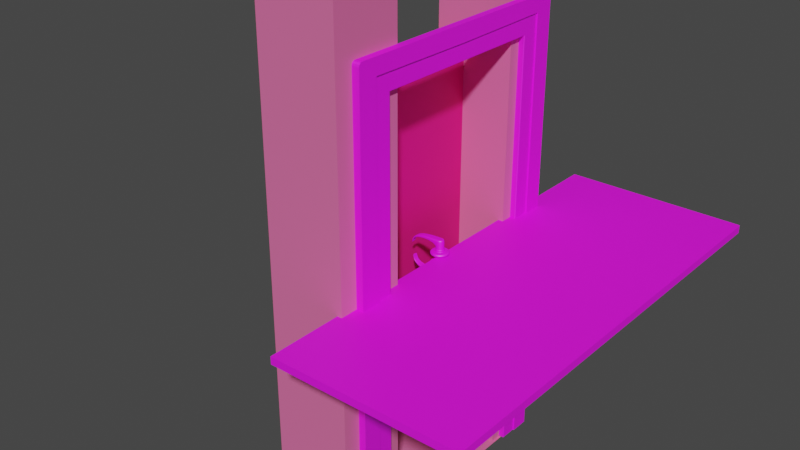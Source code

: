 # Source: OneDoor.blend  (saved by Blender 3.2.14; exported with 4.5.12 LTS)
import bpy
from mathutils import Matrix  # noqa: F401  (used for matrix-valued properties, if any)

bpy.ops.wm.read_factory_settings(use_empty=True)
scene = bpy.context.scene
scene.name = 'Scene'

# ---- collections
col_collection = bpy.data.collections.new('Collection'); scene.collection.children.link(col_collection)
col_freestanding = bpy.data.collections.new('FreeStanding'); col_collection.children.link(col_freestanding)
col_dooro_f_001 = bpy.data.collections.new('DoorO.F.001'); col_freestanding.children.link(col_dooro_f_001)
col_colliders_015 = bpy.data.collections.new('Colliders.015'); col_dooro_f_001.children.link(col_colliders_015)

# ---- images (referenced by path relative to the original .blend; pixels are not part of the script)
import os
ASSET_DIR = os.environ.get("B2B_ASSET_DIR", "")  # directory of the original .blend (textures are referenced by path, not embedded)
HERE = os.path.dirname(os.path.abspath(__file__))  # packed textures are extracted next to this script under _unpacked/

def load_image(name, relpath, width, height, colorspace="sRGB"):
    """Load a texture the original file referenced (path relative to the .blend, or extracted next to this script)."""
    p = next((c for c in (os.path.join(HERE, relpath), os.path.join(ASSET_DIR, relpath)) if relpath and os.path.exists(c)), "")
    if p:
        img = bpy.data.images.load(p, check_existing=True)
        img.name = name
    else:  # same state as the original file: an image datablock whose file is absent (Cycles renders it pink)
        img = bpy.data.images.new(name, width, height)
        img.source = "FILE"
        img.filepath = "//" + (relpath or name)
    img.colorspace_settings.name = colorspace
    return img
img_threedoorssubsin_door_material_albedotransparency_png = load_image('ThreeDoorsSubsIN_Door_material_AlbedoTransparency.png', 'ThreeDoorsSubsIN_Door_material_AlbedoTransparency.png', 1024, 1024, 'sRGB')

# ---- materials (node trees are filled in below, after node groups)
mat_door_material = bpy.data.materials.new('Door_material')
mat_door_material.use_transparent_shadow = False
mat_triggerdbug_culled = bpy.data.materials.new('TriggerDBUG-Culled')
mat_triggerdbug_culled.use_transparent_shadow = False
mat_innviscollider = bpy.data.materials.new('InnvisCollider')
mat_innviscollider.use_transparent_shadow = False

# ---- material node trees
mat_door_material.use_nodes = True; mat_door_material.node_tree.nodes.clear()
_N = mat_door_material.node_tree.nodes; _L = mat_door_material.node_tree.links
n0 = _N.new('ShaderNodeOutputMaterial'); n0.name = 'Material Output'; n0.location = (1100, 160)
n1 = _N.new('ShaderNodeMixShader'); n1.name = 'Mix_0'; n1.location = (606, 222)
n1.inputs[0].default_value = 0.1
n2 = _N.new('ShaderNodeBsdfAnisotropic'); n2.name = 'Glossy_0'; n2.location = (341, 81)
n2.distribution = 'GGX'
n3 = _N.new('ShaderNodeBsdfDiffuse'); n3.name = 'Diffuse BSDF'; n3.location = (334, 353)
n4 = _N.new('ShaderNodeBsdfPrincipled'); n4.name = 'Principled BSDF'; n4.location = (-314, 219)
n4.distribution = 'GGX'
n4.subsurface_method = 'RANDOM_WALK_SKIN'
n4.inputs[3].default_value = 1.45
n4.inputs[27].default_value = (0.0, 0.0, 0.0, 1.0)
n4.inputs[28].default_value = 1.0
n5 = _N.new('ShaderNodeTexImage'); n5.name = 'Image Texture'; n5.location = (-7, 287)
n5.image = img_threedoorssubsin_door_material_albedotransparency_png
_L.new(n2.outputs[0], n1.inputs[2])
_L.new(n1.outputs[0], n0.inputs[0])
_L.new(n3.outputs[0], n1.inputs[1])
_L.new(n5.outputs[0], n3.inputs[0])
n0.is_active_output = True
mat_triggerdbug_culled.use_nodes = True; mat_triggerdbug_culled.node_tree.nodes.clear()
_N = mat_triggerdbug_culled.node_tree.nodes; _L = mat_triggerdbug_culled.node_tree.links
n0 = _N.new('ShaderNodeBsdfPrincipled'); n0.name = 'Principled BSDF'; n0.location = (10, 300)
n0.distribution = 'GGX'
n0.subsurface_method = 'RANDOM_WALK_SKIN'
n0.inputs[0].default_value = (0.8, 0.006325, 0.1988, 1.0)
n0.inputs[3].default_value = 1.45
n0.inputs[27].default_value = (0.0, 0.0, 0.0, 1.0)
n0.inputs[28].default_value = 1.0
n1 = _N.new('ShaderNodeOutputMaterial'); n1.name = 'Material Output'; n1.location = (300, 300)
_L.new(n0.outputs[0], n1.inputs[0])
n1.is_active_output = True
mat_innviscollider.use_nodes = True; mat_innviscollider.node_tree.nodes.clear()
_N = mat_innviscollider.node_tree.nodes; _L = mat_innviscollider.node_tree.links
n0 = _N.new('ShaderNodeBsdfPrincipled'); n0.name = 'Principled BSDF'; n0.location = (10, 300)
n0.distribution = 'GGX'
n0.subsurface_method = 'RANDOM_WALK_SKIN'
n0.inputs[0].default_value = (0.8, 0.1528, 0.3586, 1.0)
n0.inputs[3].default_value = 1.45
n0.inputs[27].default_value = (0.0, 0.0, 0.0, 1.0)
n0.inputs[28].default_value = 1.0
n1 = _N.new('ShaderNodeOutputMaterial'); n1.name = 'Material Output'; n1.location = (300, 300)
_L.new(n0.outputs[0], n1.inputs[0])
n1.is_active_output = True

# ---- world
world_world = bpy.data.worlds.new('World'); scene.world = world_world
world_world.use_nodes = True; world_world.node_tree.nodes.clear()
_N = world_world.node_tree.nodes; _L = world_world.node_tree.links
n0 = _N.new('ShaderNodeOutputWorld'); n0.name = 'World Output'; n0.location = (300, 300)
n1 = _N.new('ShaderNodeBackground'); n1.name = 'Background'; n1.location = (10, 300)
n1.inputs[0].default_value = (0.05088, 0.05088, 0.05088, 1.0)
_L.new(n1.outputs[0], n0.inputs[0])
n0.is_active_output = True
world_world.color = (0.05088, 0.05088, 0.05088)
world_world.use_sun_shadow = False
world_world.sun_shadow_jitter_overblur = 0.0

# ---- meshes
me_door_006 = bpy.data.meshes.new('Door.006')
me_door_006.from_pydata([(0.0, 0.03339, -1.027), (0.0, 0.0, -1.027), (0.0, 0.03339, 0.9468), (0.0, 0.0, 0.9468), (-0.8211, 0.0, -1.02), (-0.8134, 0.0, -1.027), (-0.8188, 0.0, -1.025), (-0.8134, 0.03339, -1.027), (-0.8211, 0.03339, -1.02), (-0.8188, 0.03339, -1.025), (-0.8134, 0.0, 0.9468), (-0.8211, 0.0, 0.9391), (-0.8188, 0.0, 0.9446), (-0.8211, 0.03339, 0.9391), (-0.8134, 0.03339, 0.9468), (-0.8188, 0.03339, 0.9446)], [], [(3, 10, 12, 11, 4, 6, 5, 1), (3, 2, 14, 10), (2, 3, 1, 0), (13, 15, 14, 2, 0, 7, 9, 8), (11, 13, 8, 4), (4, 8, 9, 6), (6, 9, 7, 5), (10, 14, 15, 12), (12, 15, 13, 11), (5, 7, 0, 1)])
_uv = me_door_006.uv_layers.new(name='UVMap')
_uv.uv.foreach_set('vector', [0.2677, 0.5301, 0.05855, 0.5301, 0.05715, 0.5296, 0.05657, 0.5282, 0.05657, 0.02462, 0.05715, 0.02323, 0.05855, 0.02265, 0.2677, 0.02265, 0.1032, 0.7856, 0.09487, 0.7856, 0.09487, 0.5816, 0.1032, 0.5816, 0.2762, 0.5301, 0.2677, 0.5301, 0.2677, 0.02265, 0.2762, 0.02265, 0.5681, 0.5475, 0.5675, 0.5489, 0.5661, 0.5495, 0.357, 0.5495, 0.357, 0.04196, 0.5661, 0.04196, 0.5675, 0.04254, 0.5681, 0.04394, 0.9887, 0.5166, 0.9801, 0.5166, 0.9801, 0.01306, 0.9887, 0.01306, 0.9887, 0.01306, 0.9801, 0.01306, 0.9801, 0.01166, 0.9887, 0.01166, 0.09487, 0.7856, 0.08649, 0.7856, 0.08649, 0.7842, 0.09487, 0.7842, 0.1032, 0.5816, 0.09487, 0.5816, 0.09487, 0.5802, 0.1032, 0.5802, 0.9887, 0.518, 0.9801, 0.518, 0.9801, 0.5166, 0.9887, 0.5166, 0.09487, 0.7842, 0.08649, 0.7842, 0.08649, 0.5802, 0.09487, 0.5802])
me_door_006.materials.append(mat_door_material)
me_door_006.update()
me_handle_back_006 = bpy.data.meshes.new('Handle_Back.006')
me_handle_back_006.from_pydata([(-0.02965, -0.002731, -0.03223), (-0.04179, -0.00289, -0.01308), (-0.04272, -0.003017, 0.009569), (-0.0322, -0.003079, 0.02965), (-0.01305, -0.003059, 0.04178), (0.009597, -0.002962, 0.04272), (0.02968, -0.002815, 0.0322), (0.04181, -0.002656, 0.01305), (0.04274, -0.002529, -0.009599), (0.03223, -0.002467, -0.02968), (0.01308, -0.002487, -0.04181), (-0.009572, -0.002584, -0.04275), (-0.02851, -0.01924, -0.03115), (-0.0402, -0.01939, -0.0127), (-0.0411, -0.01952, 0.009132), (-0.03096, -0.01958, 0.02849), (-0.01251, -0.01956, 0.04018), (0.009324, -0.01946, 0.04108), (0.02868, -0.01932, 0.03094), (0.04037, -0.01917, 0.01249), (0.04127, -0.01905, -0.009341), (0.03113, -0.01899, -0.0287), (0.01268, -0.019, -0.04039), (-0.009151, -0.0191, -0.04129), (1.261e-05, -0.002773, -1.507e-05), (-0.0142, -0.01926, -0.01562), (-0.02005, -0.01934, -0.006399), (-0.0205, -0.0194, 0.004511), (-0.01543, -0.01943, 0.01418), (-0.006207, -0.01942, 0.02003), (0.004704, -0.01937, 0.02048), (0.01438, -0.0193, 0.01541), (0.02022, -0.01923, 0.006189), (0.02067, -0.01917, -0.004721), (0.0156, -0.01914, -0.01439), (0.00638, -0.01915, -0.02024), (-0.00453, -0.01919, -0.02069), (-0.01415, -0.03094, -0.01569), (-0.01999, -0.03102, -0.006462), (-0.02044, -0.03108, 0.004448), (-0.01538, -0.03111, 0.01412), (-0.006154, -0.0311, 0.01997), (0.004756, -0.03105, 0.02042), (0.01443, -0.03098, 0.01535), (0.02027, -0.0309, 0.006126), (0.02072, -0.03084, -0.004785), (0.01566, -0.03081, -0.01446), (0.006433, -0.03082, -0.0203), (-0.004477, -0.03087, -0.02075), (-0.0142, -0.02026, -0.01563), (-0.02004, -0.02033, -0.006404), (-0.02049, -0.02039, 0.004506), (-0.01543, -0.02042, 0.01418), (-0.006202, -0.02041, 0.02002), (0.004708, -0.02037, 0.02047), (0.01438, -0.0203, 0.01541), (0.02023, -0.02022, 0.006184), (0.02067, -0.02016, -0.004727), (0.01561, -0.02013, -0.0144), (0.006385, -0.02014, -0.02024), (-0.004526, -0.02018, -0.02069), (-0.01194, -0.03094, -0.01329), (-0.01689, -0.03101, -0.005491), (-0.01727, -0.03106, 0.003735), (-0.01298, -0.03108, 0.01192), (-0.005183, -0.03108, 0.01686), (0.004043, -0.03104, 0.01724), (0.01222, -0.03098, 0.01295), (0.01717, -0.03091, 0.005154), (0.01755, -0.03086, -0.004072), (0.01326, -0.03083, -0.01225), (0.005461, -0.03084, -0.01719), (-0.003765, -0.03088, -0.01757), (-0.01819, -0.00944, -0.005751), (-0.0129, -0.009371, -0.0141), (-0.0186, -0.009496, 0.00413), (-0.01401, -0.009523, 0.01289), (-0.005657, -0.009514, 0.01818), (0.004223, -0.009472, 0.01859), (0.01298, -0.009408, 0.014), (0.01828, -0.009339, 0.005649), (0.01868, -0.009283, -0.004232), (0.0141, -0.009256, -0.01299), (0.005742, -0.009265, -0.01828), (-0.004139, -0.009307, -0.01869), (-0.01184, -0.02388, -0.0131), (-0.01672, -0.02394, -0.00539), (-0.0171, -0.02399, 0.003728), (-0.01286, -0.02402, 0.01181), (-0.005153, -0.02401, 0.0167), (0.003966, -0.02397, 0.01707), (0.01205, -0.02391, 0.01284), (0.01694, -0.02385, 0.005131), (0.01731, -0.0238, -0.003988), (0.01308, -0.02377, -0.01207), (0.005367, -0.02378, -0.01696), (-0.003751, -0.02382, -0.01733), (-0.01168, -0.0584, -0.01329), (-0.01657, -0.05846, -0.005578), (-0.01694, -0.05852, 0.003541), (-0.01271, -0.05854, 0.01163), (-0.004998, -0.05853, 0.01651), (0.004121, -0.05849, 0.01689), (0.01221, -0.05843, 0.01265), (0.01709, -0.05837, 0.004943), (0.01747, -0.05832, -0.004176), (0.01323, -0.05829, -0.01226), (0.005523, -0.0583, -0.01715), (-0.003596, -0.05834, -0.01752), (-0.01162, -0.07108, -0.01336), (-0.01651, -0.07115, -0.005647), (-0.01688, -0.0712, 0.003472), (-0.01265, -0.07122, 0.01156), (-0.004941, -0.07122, 0.01644), (0.004178, -0.07118, 0.01682), (0.01226, -0.07112, 0.01258), (0.01715, -0.07105, 0.004874), (0.01752, -0.071, -0.004245), (0.01329, -0.07098, -0.01233), (0.00558, -0.07099, -0.01721), (-0.003539, -0.07102, -0.01759), (0.1235, -0.06813, -0.006513), (0.1246, -0.06752, -0.003458), (0.1251, -0.06719, 0.00177), (0.1249, -0.06722, 0.00777), (0.1239, -0.06761, 0.01293), (0.1226, -0.06825, 0.01588), (0.122, -0.06055, -0.006395), (0.1231, -0.05994, -0.00334), (0.1236, -0.05961, 0.001888), (0.1234, -0.05964, 0.007888), (0.1224, -0.06004, 0.01305), (0.121, -0.06068, 0.016), (0.1345, -0.01947, -0.006286), (0.1321, -0.01865, -0.00638), (0.1352, -0.01798, -0.003244), (0.1355, -0.01715, 0.001977), (0.1352, -0.01718, 0.007977), (0.1345, -0.01808, 0.01315), (0.1336, -0.01959, 0.01611), (0.1312, -0.01878, 0.01601), (0.1328, -0.01716, -0.003337), (0.1331, -0.01633, 0.001883), (0.1328, -0.01636, 0.007883), (0.1321, -0.01726, 0.01305), (0.0003195, -0.0711, -0.0003867)], [], [(24, 0, 1), (24, 1, 2), (24, 2, 3), (24, 3, 4), (24, 4, 5), (24, 5, 6), (24, 6, 7), (24, 7, 8), (24, 8, 9), (24, 9, 10), (24, 10, 11), (11, 0, 24), (0, 12, 13, 1), (1, 13, 14, 2), (2, 14, 15, 3), (3, 15, 16, 4), (4, 16, 17, 5), (5, 17, 18, 6), (6, 18, 19, 7), (7, 19, 20, 8), (8, 20, 21, 9), (9, 21, 22, 10), (10, 22, 23, 11), (12, 0, 11, 23), (13, 12, 25, 26), (14, 13, 26, 27), (15, 14, 27, 28), (16, 15, 28, 29), (17, 16, 29, 30), (18, 17, 30, 31), (19, 18, 31, 32), (20, 19, 32, 33), (21, 20, 33, 34), (22, 21, 34, 35), (23, 22, 35, 36), (12, 23, 36, 25), (25, 49, 50, 26), (49, 37, 38, 50), (26, 50, 51, 27), (50, 38, 39, 51), (27, 51, 52, 28), (51, 39, 40, 52), (28, 52, 53, 29), (52, 40, 41, 53), (29, 53, 54, 30), (53, 41, 42, 54), (30, 54, 55, 31), (54, 42, 43, 55), (31, 55, 56, 32), (55, 43, 44, 56), (32, 56, 57, 33), (56, 44, 45, 57), (33, 57, 58, 34), (57, 45, 46, 58), (34, 58, 59, 35), (58, 46, 47, 59), (35, 59, 60, 36), (59, 47, 48, 60), (36, 60, 49, 25), (60, 48, 37, 49), (38, 37, 61, 62), (39, 38, 62, 63), (40, 39, 63, 64), (41, 40, 64, 65), (42, 41, 65, 66), (43, 42, 66, 67), (44, 43, 67, 68), (45, 44, 68, 69), (46, 45, 69, 70), (47, 46, 70, 71), (48, 47, 71, 72), (37, 48, 72, 61), (62, 61, 74, 73), (63, 62, 73, 75), (64, 63, 75, 76), (65, 64, 76, 77), (66, 65, 77, 78), (67, 66, 78, 79), (68, 67, 79, 80), (69, 68, 80, 81), (70, 69, 81, 82), (71, 70, 82, 83), (72, 71, 83, 84), (61, 72, 84, 74), (86, 85, 97, 98), (87, 86, 98, 99), (88, 87, 99, 100), (89, 88, 100, 101), (90, 89, 101, 102), (91, 90, 102, 103), (92, 91, 103, 104), (93, 92, 104, 105), (94, 93, 105, 106), (95, 94, 106, 107), (96, 95, 107, 108), (97, 85, 96, 108), (98, 97, 109, 110), (99, 98, 110, 111), (100, 99, 111, 112), (101, 100, 112, 113), (102, 101, 113, 114), (108, 107, 119, 120), (108, 120, 109, 97), (119, 107, 127, 121), (118, 119, 121, 122), (117, 118, 122, 123), (116, 117, 123, 124), (115, 116, 124, 125), (114, 115, 125, 126), (102, 114, 126, 132), (107, 106, 128, 127), (106, 105, 129, 128), (105, 104, 130, 129), (104, 103, 131, 130), (103, 102, 132, 131), (121, 127, 134, 133), (122, 121, 133, 135), (123, 122, 135, 136), (124, 123, 136, 137), (125, 124, 137, 138), (126, 125, 138, 139), (132, 126, 139, 140), (127, 128, 141, 134), (128, 129, 142, 141), (129, 130, 143, 142), (130, 131, 144, 143), (131, 132, 140, 144), (138, 144, 140, 139), (137, 143, 144, 138), (136, 142, 143, 137), (135, 141, 142, 136), (133, 134, 141, 135), (110, 109, 145), (111, 110, 145), (112, 111, 145), (113, 112, 145), (114, 113, 145), (115, 114, 145), (116, 115, 145), (117, 116, 145), (118, 117, 145), (119, 118, 145), (120, 119, 145), (109, 120, 145)])
me_handle_back_006.polygons.foreach_set('use_smooth', [True] * 144)
_uv = me_handle_back_006.uv_layers.new(name='UVMap')
_uv.uv.foreach_set('vector', [0.1731, 0.612, 0.1809, 0.6043, 0.1837, 0.6092, 0.1731, 0.612, 0.1837, 0.6092, 0.1837, 0.6149, 0.1731, 0.612, 0.1837, 0.6149, 0.1809, 0.6198, 0.1731, 0.612, 0.1809, 0.6198, 0.176, 0.6226, 0.1731, 0.612, 0.176, 0.6226, 0.1703, 0.6226, 0.1731, 0.612, 0.1703, 0.6226, 0.1653, 0.6198, 0.1731, 0.612, 0.1653, 0.6198, 0.1625, 0.6149, 0.1731, 0.612, 0.1625, 0.6149, 0.1625, 0.6092, 0.1731, 0.612, 0.1625, 0.6092, 0.1653, 0.6043, 0.1731, 0.612, 0.1653, 0.6043, 0.1703, 0.6014, 0.1731, 0.612, 0.1703, 0.6014, 0.176, 0.6014, 0.176, 0.6014, 0.1809, 0.6043, 0.1731, 0.612, 0.1378, 0.6327, 0.1337, 0.6324, 0.1335, 0.6277, 0.1377, 0.6278, 0.1377, 0.6278, 0.1335, 0.6277, 0.1335, 0.6222, 0.1377, 0.6221, 0.1377, 0.6221, 0.1335, 0.6222, 0.1337, 0.6175, 0.1378, 0.6172, 0.1879, 0.6611, 0.1837, 0.6608, 0.1838, 0.6561, 0.1879, 0.6562, 0.1879, 0.6562, 0.1838, 0.6561, 0.1838, 0.6506, 0.1879, 0.6505, 0.1879, 0.6505, 0.1838, 0.6506, 0.1837, 0.6458, 0.1879, 0.6456, 0.1551, 0.6376, 0.1593, 0.6379, 0.159, 0.6427, 0.1549, 0.6426, 0.1549, 0.6426, 0.159, 0.6427, 0.159, 0.6481, 0.1549, 0.6482, 0.1549, 0.6482, 0.159, 0.6481, 0.1593, 0.6529, 0.1551, 0.6532, 0.1549, 0.6532, 0.159, 0.6534, 0.159, 0.6583, 0.1549, 0.6582, 0.1549, 0.6582, 0.159, 0.6583, 0.159, 0.6638, 0.1549, 0.6639, 0.159, 0.6684, 0.1549, 0.6687, 0.1549, 0.6639, 0.159, 0.6638, 0.1131, 0.6247, 0.1158, 0.6199, 0.1196, 0.6237, 0.1182, 0.6261, 0.1131, 0.6302, 0.1131, 0.6247, 0.1182, 0.6261, 0.1182, 0.6288, 0.1158, 0.6349, 0.1131, 0.6302, 0.1182, 0.6288, 0.1196, 0.6312, 0.1206, 0.6376, 0.1158, 0.6349, 0.1196, 0.6312, 0.122, 0.6325, 0.1261, 0.6376, 0.1206, 0.6376, 0.122, 0.6325, 0.1247, 0.6325, 0.1308, 0.6349, 0.1261, 0.6376, 0.1247, 0.6325, 0.1271, 0.6312, 0.1335, 0.6302, 0.1308, 0.6349, 0.1271, 0.6312, 0.1284, 0.6288, 0.1335, 0.6247, 0.1335, 0.6302, 0.1284, 0.6288, 0.1284, 0.6261, 0.1308, 0.6199, 0.1335, 0.6247, 0.1284, 0.6261, 0.1271, 0.6237, 0.1261, 0.6172, 0.1308, 0.6199, 0.1271, 0.6237, 0.1247, 0.6223, 0.1206, 0.6172, 0.1261, 0.6172, 0.1247, 0.6223, 0.122, 0.6223, 0.1158, 0.6199, 0.1206, 0.6172, 0.122, 0.6223, 0.1196, 0.6237, 0.1741, 0.6451, 0.1738, 0.6451, 0.1738, 0.6427, 0.174, 0.6427, 0.1738, 0.6451, 0.1712, 0.6451, 0.1711, 0.6427, 0.1738, 0.6427, 0.174, 0.6427, 0.1738, 0.6427, 0.1738, 0.64, 0.174, 0.64, 0.1738, 0.6427, 0.1711, 0.6427, 0.1711, 0.64, 0.1738, 0.64, 0.174, 0.64, 0.1738, 0.64, 0.1738, 0.6376, 0.1741, 0.6376, 0.1738, 0.64, 0.1711, 0.64, 0.1712, 0.6376, 0.1738, 0.6376, 0.1596, 0.6402, 0.1598, 0.6402, 0.1598, 0.6426, 0.1595, 0.6426, 0.1598, 0.6402, 0.1625, 0.6402, 0.1625, 0.6426, 0.1598, 0.6426, 0.1595, 0.6426, 0.1598, 0.6426, 0.1598, 0.6453, 0.1595, 0.6453, 0.1598, 0.6426, 0.1625, 0.6426, 0.1625, 0.6453, 0.1598, 0.6453, 0.1595, 0.6453, 0.1598, 0.6453, 0.1598, 0.6477, 0.1596, 0.6477, 0.1598, 0.6453, 0.1625, 0.6453, 0.1625, 0.6477, 0.1598, 0.6477, 0.174, 0.6376, 0.1737, 0.6376, 0.1738, 0.6352, 0.1741, 0.6352, 0.1737, 0.6376, 0.171, 0.6376, 0.1712, 0.6352, 0.1738, 0.6352, 0.1741, 0.6352, 0.1738, 0.6352, 0.1738, 0.6325, 0.1741, 0.6325, 0.1738, 0.6352, 0.1712, 0.6352, 0.1712, 0.6325, 0.1738, 0.6325, 0.1741, 0.6325, 0.1738, 0.6325, 0.1737, 0.6301, 0.174, 0.6301, 0.1738, 0.6325, 0.1712, 0.6325, 0.171, 0.6301, 0.1737, 0.6301, 0.1881, 0.6375, 0.1884, 0.6375, 0.1883, 0.6399, 0.1881, 0.6399, 0.1884, 0.6375, 0.191, 0.6375, 0.191, 0.6399, 0.1883, 0.6399, 0.1881, 0.6399, 0.1883, 0.6399, 0.1883, 0.6427, 0.1881, 0.6427, 0.1883, 0.6399, 0.191, 0.6399, 0.191, 0.6427, 0.1883, 0.6427, 0.1881, 0.6427, 0.1883, 0.6427, 0.1884, 0.645, 0.1881, 0.645, 0.1883, 0.6427, 0.191, 0.6427, 0.191, 0.645, 0.1884, 0.645, 0.1727, 0.662, 0.1741, 0.6596, 0.1747, 0.6602, 0.1735, 0.6622, 0.1727, 0.6647, 0.1727, 0.662, 0.1735, 0.6622, 0.1735, 0.6645, 0.1741, 0.6671, 0.1727, 0.6647, 0.1735, 0.6645, 0.1747, 0.6665, 0.1765, 0.6684, 0.1741, 0.6671, 0.1747, 0.6665, 0.1767, 0.6677, 0.1792, 0.6684, 0.1765, 0.6684, 0.1767, 0.6677, 0.179, 0.6677, 0.1816, 0.6671, 0.1792, 0.6684, 0.179, 0.6677, 0.181, 0.6665, 0.1829, 0.6647, 0.1816, 0.6671, 0.181, 0.6665, 0.1822, 0.6645, 0.1829, 0.662, 0.1829, 0.6647, 0.1822, 0.6645, 0.1822, 0.6622, 0.1816, 0.6596, 0.1829, 0.662, 0.1822, 0.6622, 0.181, 0.6602, 0.1792, 0.6582, 0.1816, 0.6596, 0.181, 0.6602, 0.179, 0.659, 0.1765, 0.6582, 0.1792, 0.6582, 0.179, 0.659, 0.1767, 0.659, 0.1741, 0.6596, 0.1765, 0.6582, 0.1767, 0.659, 0.1747, 0.6602, 0.1269, 0.6706, 0.127, 0.6686, 0.1324, 0.6684, 0.1323, 0.6705, 0.1269, 0.6729, 0.1269, 0.6706, 0.1323, 0.6705, 0.1323, 0.673, 0.127, 0.6749, 0.1269, 0.6729, 0.1323, 0.673, 0.1324, 0.6751, 0.1791, 0.6721, 0.1792, 0.67, 0.1846, 0.6698, 0.1846, 0.672, 0.1791, 0.6744, 0.1791, 0.6721, 0.1846, 0.672, 0.1846, 0.6745, 0.1792, 0.6763, 0.1791, 0.6744, 0.1846, 0.6745, 0.1846, 0.6766, 0.1734, 0.673, 0.1734, 0.675, 0.168, 0.6752, 0.168, 0.6731, 0.1734, 0.6707, 0.1734, 0.673, 0.168, 0.6731, 0.168, 0.6706, 0.1734, 0.6687, 0.1734, 0.6707, 0.168, 0.6706, 0.168, 0.6684, 0.159, 0.6732, 0.159, 0.6752, 0.1536, 0.6755, 0.1536, 0.6733, 0.159, 0.6709, 0.159, 0.6732, 0.1536, 0.6733, 0.1536, 0.6708, 0.159, 0.6689, 0.159, 0.6709, 0.1536, 0.6708, 0.1536, 0.6687, 0.1857, 0.6039, 0.1837, 0.604, 0.1837, 0.5953, 0.1857, 0.5953, 0.188, 0.6039, 0.1857, 0.6039, 0.1857, 0.5953, 0.188, 0.5953, 0.19, 0.604, 0.188, 0.6039, 0.188, 0.5953, 0.19, 0.5953, 0.1259, 0.5824, 0.1259, 0.5804, 0.1346, 0.5803, 0.1346, 0.5823, 0.126, 0.5847, 0.1259, 0.5824, 0.1346, 0.5823, 0.1346, 0.5845, 0.126, 0.5867, 0.126, 0.5847, 0.1346, 0.5845, 0.1347, 0.5865, 0.188, 0.6611, 0.19, 0.6612, 0.19, 0.6698, 0.188, 0.6697, 0.1857, 0.6611, 0.188, 0.6611, 0.188, 0.6697, 0.1857, 0.6697, 0.1837, 0.6612, 0.1857, 0.6611, 0.1857, 0.6697, 0.1837, 0.6698, 0.1507, 0.6127, 0.1507, 0.6107, 0.1594, 0.6109, 0.1593, 0.6129, 0.1506, 0.615, 0.1507, 0.6127, 0.1593, 0.6129, 0.1593, 0.6152, 0.1592, 0.6171, 0.1506, 0.6169, 0.1506, 0.615, 0.1593, 0.6152, 0.1857, 0.5953, 0.1837, 0.5953, 0.1837, 0.5921, 0.1857, 0.5921, 0.188, 0.5953, 0.1857, 0.5953, 0.1857, 0.5921, 0.188, 0.5921, 0.19, 0.5953, 0.188, 0.5953, 0.188, 0.5921, 0.19, 0.5921, 0.1346, 0.5823, 0.1346, 0.5803, 0.1377, 0.5802, 0.1378, 0.5822, 0.1346, 0.5845, 0.1346, 0.5823, 0.1378, 0.5822, 0.1378, 0.5845, 0.1593, 0.6152, 0.1593, 0.6129, 0.1625, 0.613, 0.1625, 0.6152, 0.1593, 0.6152, 0.1625, 0.6152, 0.1624, 0.6172, 0.1592, 0.6171, 0.1625, 0.613, 0.1593, 0.6129, 0.1606, 0.5836, 0.1625, 0.5833, 0.1763, 0.6508, 0.1752, 0.6528, 0.1766, 0.6231, 0.1774, 0.6228, 0.1783, 0.6497, 0.1763, 0.6508, 0.1774, 0.6228, 0.1787, 0.6226, 0.1806, 0.6497, 0.1783, 0.6497, 0.1787, 0.6226, 0.1802, 0.6226, 0.1826, 0.6508, 0.1806, 0.6497, 0.1802, 0.6226, 0.1815, 0.6228, 0.1837, 0.6528, 0.1826, 0.6508, 0.1815, 0.6228, 0.1823, 0.6231, 0.1346, 0.5845, 0.1378, 0.5845, 0.1378, 0.6141, 0.1359, 0.6138, 0.1463, 0.6376, 0.1475, 0.6396, 0.1486, 0.6672, 0.1478, 0.6669, 0.1475, 0.6396, 0.1495, 0.6408, 0.1499, 0.6674, 0.1486, 0.6672, 0.1495, 0.6408, 0.1518, 0.6408, 0.1514, 0.6674, 0.1499, 0.6674, 0.1518, 0.6408, 0.1537, 0.6396, 0.1527, 0.6672, 0.1514, 0.6674, 0.1537, 0.6396, 0.1549, 0.6376, 0.1535, 0.6669, 0.1527, 0.6672, 0.1625, 0.5833, 0.1606, 0.5836, 0.1502, 0.5808, 0.1504, 0.5802, 0.1845, 0.6298, 0.1837, 0.63, 0.1837, 0.6176, 0.1845, 0.6172, 0.1858, 0.6297, 0.1845, 0.6298, 0.1845, 0.6172, 0.1858, 0.617, 0.1873, 0.6297, 0.1858, 0.6297, 0.1858, 0.617, 0.1873, 0.617, 0.1886, 0.6298, 0.1873, 0.6297, 0.1873, 0.617, 0.1886, 0.6172, 0.1893, 0.63, 0.1886, 0.6298, 0.1886, 0.6172, 0.1893, 0.6176, 0.1359, 0.6138, 0.1378, 0.6141, 0.1257, 0.6172, 0.1254, 0.6166, 0.1157, 0.6597, 0.1165, 0.6599, 0.1165, 0.6707, 0.1157, 0.6703, 0.1165, 0.6599, 0.1178, 0.66, 0.1178, 0.6709, 0.1165, 0.6707, 0.1178, 0.66, 0.1193, 0.6599, 0.1193, 0.6709, 0.1178, 0.6709, 0.1193, 0.6599, 0.1206, 0.6598, 0.1206, 0.6706, 0.1193, 0.6709, 0.1206, 0.6598, 0.1213, 0.6596, 0.1213, 0.6702, 0.1206, 0.6706, 0.1902, 0.6047, 0.1896, 0.6047, 0.1893, 0.604, 0.1899, 0.604, 0.1903, 0.606, 0.1897, 0.606, 0.1896, 0.6047, 0.1902, 0.6047, 0.1903, 0.6075, 0.1897, 0.6075, 0.1897, 0.606, 0.1903, 0.606, 0.1902, 0.6088, 0.1896, 0.6088, 0.1897, 0.6075, 0.1903, 0.6075, 0.1899, 0.6096, 0.1893, 0.6096, 0.1896, 0.6088, 0.1902, 0.6088, 0.1783, 0.6582, 0.1763, 0.6571, 0.1795, 0.654, 0.1806, 0.6582, 0.1783, 0.6582, 0.1795, 0.654, 0.1826, 0.6571, 0.1806, 0.6582, 0.1795, 0.654, 0.1837, 0.6551, 0.1826, 0.6571, 0.1795, 0.654, 0.1837, 0.6528, 0.1837, 0.6551, 0.1795, 0.654, 0.1826, 0.6508, 0.1837, 0.6528, 0.1795, 0.654, 0.1806, 0.6497, 0.1826, 0.6508, 0.1795, 0.654, 0.1783, 0.6497, 0.1806, 0.6497, 0.1795, 0.654, 0.1763, 0.6508, 0.1783, 0.6497, 0.1795, 0.654, 0.1752, 0.6528, 0.1763, 0.6508, 0.1795, 0.654, 0.1752, 0.6551, 0.1752, 0.6528, 0.1795, 0.654, 0.1763, 0.6571, 0.1752, 0.6551, 0.1795, 0.654])
me_handle_back_006.materials.append(mat_door_material)
me_handle_back_006.update()
me_handle_front_006 = bpy.data.meshes.new('Handle_Front.006')
me_handle_front_006.from_pydata([(-0.02965, -0.002731, -0.03223), (-0.04179, -0.00289, -0.01308), (-0.04272, -0.003017, 0.009569), (-0.0322, -0.003079, 0.02965), (-0.01305, -0.003059, 0.04178), (0.009597, -0.002962, 0.04272), (0.02968, -0.002815, 0.0322), (0.04181, -0.002656, 0.01305), (0.04274, -0.002529, -0.009599), (0.03223, -0.002467, -0.02968), (0.01308, -0.002487, -0.04181), (-0.009572, -0.002584, -0.04275), (-0.02851, -0.01924, -0.03115), (-0.0402, -0.01939, -0.0127), (-0.0411, -0.01952, 0.009132), (-0.03096, -0.01958, 0.02849), (-0.01251, -0.01956, 0.04018), (0.009324, -0.01946, 0.04108), (0.02868, -0.01932, 0.03094), (0.04037, -0.01917, 0.01249), (0.04127, -0.01905, -0.009341), (0.03113, -0.01899, -0.0287), (0.01268, -0.019, -0.04039), (-0.009151, -0.0191, -0.04129), (1.261e-05, -0.002773, -1.507e-05), (-0.0142, -0.01926, -0.01562), (-0.02005, -0.01934, -0.006399), (-0.0205, -0.0194, 0.004511), (-0.01543, -0.01943, 0.01418), (-0.006207, -0.01942, 0.02003), (0.004704, -0.01937, 0.02048), (0.01438, -0.0193, 0.01541), (0.02022, -0.01923, 0.006189), (0.02067, -0.01917, -0.004721), (0.0156, -0.01914, -0.01439), (0.00638, -0.01915, -0.02024), (-0.00453, -0.01919, -0.02069), (-0.01415, -0.03094, -0.01569), (-0.01999, -0.03102, -0.006462), (-0.02044, -0.03108, 0.004448), (-0.01538, -0.03111, 0.01412), (-0.006154, -0.0311, 0.01997), (0.004756, -0.03105, 0.02042), (0.01443, -0.03098, 0.01535), (0.02027, -0.0309, 0.006126), (0.02072, -0.03084, -0.004785), (0.01566, -0.03081, -0.01446), (0.006433, -0.03082, -0.0203), (-0.004477, -0.03087, -0.02075), (-0.0142, -0.02026, -0.01563), (-0.02004, -0.02033, -0.006404), (-0.02049, -0.02039, 0.004506), (-0.01543, -0.02042, 0.01418), (-0.006202, -0.02041, 0.02002), (0.004708, -0.02037, 0.02047), (0.01438, -0.0203, 0.01541), (0.02023, -0.02022, 0.006184), (0.02067, -0.02016, -0.004727), (0.01561, -0.02013, -0.0144), (0.006385, -0.02014, -0.02024), (-0.004526, -0.02018, -0.02069), (-0.01194, -0.03094, -0.01329), (-0.01689, -0.03101, -0.005491), (-0.01727, -0.03106, 0.003735), (-0.01298, -0.03108, 0.01192), (-0.005183, -0.03108, 0.01686), (0.004043, -0.03104, 0.01724), (0.01222, -0.03098, 0.01295), (0.01717, -0.03091, 0.005154), (0.01755, -0.03086, -0.004072), (0.01326, -0.03084, -0.01225), (0.005461, -0.03084, -0.01719), (-0.003765, -0.03088, -0.01757), (-0.01819, -0.00944, -0.005751), (-0.0129, -0.009371, -0.0141), (-0.0186, -0.009496, 0.00413), (-0.01401, -0.009523, 0.01289), (-0.005657, -0.009514, 0.01818), (0.004223, -0.009472, 0.01859), (0.01298, -0.009408, 0.014), (0.01828, -0.009339, 0.005649), (0.01868, -0.009283, -0.004232), (0.0141, -0.009256, -0.01299), (0.005742, -0.009265, -0.01828), (-0.004139, -0.009307, -0.01869), (-0.01184, -0.02388, -0.0131), (-0.01672, -0.02394, -0.00539), (-0.0171, -0.02399, 0.003728), (-0.01286, -0.02402, 0.01181), (-0.005153, -0.02401, 0.0167), (0.003966, -0.02397, 0.01707), (0.01205, -0.02391, 0.01284), (0.01694, -0.02385, 0.005131), (0.01731, -0.0238, -0.003988), (0.01308, -0.02377, -0.01207), (0.005367, -0.02378, -0.01696), (-0.003751, -0.02382, -0.01733), (-0.01168, -0.0584, -0.01329), (-0.01657, -0.05846, -0.005578), (-0.01694, -0.05852, 0.003541), (-0.01271, -0.05854, 0.01163), (-0.004998, -0.05853, 0.01651), (0.004121, -0.05849, 0.01689), (0.01221, -0.05843, 0.01265), (0.01709, -0.05837, 0.004943), (0.01747, -0.05832, -0.004176), (0.01323, -0.05829, -0.01226), (0.005523, -0.0583, -0.01715), (-0.003596, -0.05834, -0.01752), (-0.01162, -0.07108, -0.01336), (-0.01651, -0.07115, -0.005647), (-0.01688, -0.0712, 0.003472), (-0.01265, -0.07122, 0.01156), (-0.004941, -0.07122, 0.01644), (0.004178, -0.07118, 0.01682), (0.01226, -0.07112, 0.01258), (0.01715, -0.07105, 0.004874), (0.01752, -0.071, -0.004245), (0.01329, -0.07098, -0.01233), (0.00558, -0.07099, -0.01721), (-0.003539, -0.07102, -0.01759), (0.1235, -0.06813, -0.006513), (0.1246, -0.06752, -0.003458), (0.1251, -0.06719, 0.00177), (0.1249, -0.06722, 0.00777), (0.1239, -0.06761, 0.01293), (0.1226, -0.06825, 0.01588), (0.122, -0.06055, -0.006395), (0.1231, -0.05994, -0.00334), (0.1236, -0.05961, 0.001888), (0.1234, -0.05964, 0.007888), (0.1224, -0.06004, 0.01305), (0.121, -0.06068, 0.016), (0.1345, -0.01947, -0.006286), (0.1321, -0.01865, -0.00638), (0.1352, -0.01798, -0.003244), (0.1355, -0.01715, 0.001977), (0.1352, -0.01718, 0.007977), (0.1345, -0.01808, 0.01315), (0.1336, -0.01959, 0.01611), (0.1312, -0.01878, 0.01601), (0.1328, -0.01716, -0.003337), (0.1331, -0.01633, 0.001883), (0.1328, -0.01636, 0.007883), (0.1321, -0.01726, 0.01305), (0.0003195, -0.0711, -0.0003867)], [], [(24, 0, 1), (24, 1, 2), (24, 2, 3), (24, 3, 4), (24, 4, 5), (24, 5, 6), (24, 6, 7), (24, 7, 8), (24, 8, 9), (24, 9, 10), (24, 10, 11), (11, 0, 24), (0, 12, 13, 1), (1, 13, 14, 2), (2, 14, 15, 3), (3, 15, 16, 4), (4, 16, 17, 5), (5, 17, 18, 6), (6, 18, 19, 7), (7, 19, 20, 8), (8, 20, 21, 9), (9, 21, 22, 10), (10, 22, 23, 11), (12, 0, 11, 23), (13, 12, 25, 26), (14, 13, 26, 27), (15, 14, 27, 28), (16, 15, 28, 29), (17, 16, 29, 30), (18, 17, 30, 31), (19, 18, 31, 32), (20, 19, 32, 33), (21, 20, 33, 34), (22, 21, 34, 35), (23, 22, 35, 36), (12, 23, 36, 25), (25, 49, 50, 26), (49, 37, 38, 50), (26, 50, 51, 27), (50, 38, 39, 51), (27, 51, 52, 28), (51, 39, 40, 52), (28, 52, 53, 29), (52, 40, 41, 53), (29, 53, 54, 30), (53, 41, 42, 54), (30, 54, 55, 31), (54, 42, 43, 55), (31, 55, 56, 32), (55, 43, 44, 56), (32, 56, 57, 33), (56, 44, 45, 57), (33, 57, 58, 34), (57, 45, 46, 58), (34, 58, 59, 35), (58, 46, 47, 59), (35, 59, 60, 36), (59, 47, 48, 60), (36, 60, 49, 25), (60, 48, 37, 49), (38, 37, 61, 62), (39, 38, 62, 63), (40, 39, 63, 64), (41, 40, 64, 65), (42, 41, 65, 66), (43, 42, 66, 67), (44, 43, 67, 68), (45, 44, 68, 69), (46, 45, 69, 70), (47, 46, 70, 71), (48, 47, 71, 72), (37, 48, 72, 61), (62, 61, 74, 73), (63, 62, 73, 75), (64, 63, 75, 76), (65, 64, 76, 77), (66, 65, 77, 78), (67, 66, 78, 79), (68, 67, 79, 80), (69, 68, 80, 81), (70, 69, 81, 82), (71, 70, 82, 83), (72, 71, 83, 84), (61, 72, 84, 74), (86, 85, 97, 98), (87, 86, 98, 99), (88, 87, 99, 100), (89, 88, 100, 101), (90, 89, 101, 102), (91, 90, 102, 103), (92, 91, 103, 104), (93, 92, 104, 105), (94, 93, 105, 106), (95, 94, 106, 107), (96, 95, 107, 108), (97, 85, 96, 108), (98, 97, 109, 110), (99, 98, 110, 111), (100, 99, 111, 112), (101, 100, 112, 113), (102, 101, 113, 114), (108, 107, 119, 120), (108, 120, 109, 97), (119, 107, 127, 121), (118, 119, 121, 122), (117, 118, 122, 123), (116, 117, 123, 124), (115, 116, 124, 125), (114, 115, 125, 126), (102, 114, 126, 132), (107, 106, 128, 127), (106, 105, 129, 128), (105, 104, 130, 129), (104, 103, 131, 130), (103, 102, 132, 131), (121, 127, 134, 133), (122, 121, 133, 135), (123, 122, 135, 136), (124, 123, 136, 137), (125, 124, 137, 138), (126, 125, 138, 139), (132, 126, 139, 140), (127, 128, 141, 134), (128, 129, 142, 141), (129, 130, 143, 142), (130, 131, 144, 143), (131, 132, 140, 144), (138, 144, 140, 139), (137, 143, 144, 138), (136, 142, 143, 137), (135, 141, 142, 136), (133, 134, 141, 135), (110, 109, 145), (111, 110, 145), (112, 111, 145), (113, 112, 145), (114, 113, 145), (115, 114, 145), (116, 115, 145), (117, 116, 145), (118, 117, 145), (119, 118, 145), (120, 119, 145), (109, 120, 145)])
me_handle_front_006.polygons.foreach_set('use_smooth', [True] * 144)
_uv = me_handle_front_006.uv_layers.new(name='UVMap')
_uv.uv.foreach_set('vector', [0.1731, 0.5908, 0.1809, 0.5831, 0.1837, 0.588, 0.1731, 0.5908, 0.1837, 0.588, 0.1837, 0.5937, 0.1731, 0.5908, 0.1837, 0.5937, 0.1809, 0.5986, 0.1731, 0.5908, 0.1809, 0.5986, 0.176, 0.6014, 0.1731, 0.5908, 0.176, 0.6014, 0.1703, 0.6014, 0.1731, 0.5908, 0.1703, 0.6014, 0.1653, 0.5986, 0.1731, 0.5908, 0.1653, 0.5986, 0.1625, 0.5937, 0.1731, 0.5908, 0.1625, 0.5937, 0.1625, 0.588, 0.1731, 0.5908, 0.1625, 0.588, 0.1653, 0.5831, 0.1731, 0.5908, 0.1653, 0.5831, 0.1703, 0.5802, 0.1731, 0.5908, 0.1703, 0.5802, 0.176, 0.5802, 0.176, 0.5802, 0.1809, 0.5831, 0.1731, 0.5908, 0.1625, 0.6327, 0.1584, 0.6324, 0.1582, 0.6277, 0.1624, 0.6278, 0.1624, 0.6278, 0.1582, 0.6277, 0.1582, 0.6222, 0.1624, 0.6221, 0.1624, 0.6221, 0.1582, 0.6222, 0.1584, 0.6175, 0.1625, 0.6172, 0.1377, 0.6483, 0.1335, 0.648, 0.1336, 0.6432, 0.1377, 0.6433, 0.1377, 0.6433, 0.1336, 0.6432, 0.1336, 0.6378, 0.1377, 0.6377, 0.1377, 0.6377, 0.1336, 0.6378, 0.1335, 0.633, 0.1377, 0.6327, 0.1839, 0.63, 0.1881, 0.6303, 0.1879, 0.635, 0.1837, 0.6349, 0.1837, 0.6349, 0.1879, 0.635, 0.1879, 0.6405, 0.1837, 0.6406, 0.1837, 0.6406, 0.1879, 0.6405, 0.1881, 0.6453, 0.1839, 0.6456, 0.1336, 0.6483, 0.1377, 0.6485, 0.1377, 0.6534, 0.1335, 0.6533, 0.1335, 0.6533, 0.1377, 0.6534, 0.1377, 0.6589, 0.1335, 0.659, 0.1377, 0.6635, 0.1336, 0.6638, 0.1335, 0.659, 0.1377, 0.6589, 0.1378, 0.6247, 0.1405, 0.6199, 0.1443, 0.6237, 0.1429, 0.626, 0.1378, 0.6301, 0.1378, 0.6247, 0.1429, 0.626, 0.1429, 0.6288, 0.1405, 0.6349, 0.1378, 0.6301, 0.1429, 0.6288, 0.1443, 0.6311, 0.1453, 0.6376, 0.1405, 0.6349, 0.1443, 0.6311, 0.1467, 0.6325, 0.1508, 0.6376, 0.1453, 0.6376, 0.1467, 0.6325, 0.1494, 0.6325, 0.1555, 0.6349, 0.1508, 0.6376, 0.1494, 0.6325, 0.1518, 0.6311, 0.1582, 0.6301, 0.1555, 0.6349, 0.1518, 0.6311, 0.1531, 0.6288, 0.1582, 0.6247, 0.1582, 0.6301, 0.1531, 0.6288, 0.1531, 0.626, 0.1555, 0.6199, 0.1582, 0.6247, 0.1531, 0.626, 0.1518, 0.6237, 0.1508, 0.6172, 0.1555, 0.6199, 0.1518, 0.6237, 0.1494, 0.6223, 0.1453, 0.6172, 0.1508, 0.6172, 0.1494, 0.6223, 0.1467, 0.6223, 0.1405, 0.6199, 0.1453, 0.6172, 0.1467, 0.6223, 0.1443, 0.6237, 0.1625, 0.6402, 0.1622, 0.6402, 0.1622, 0.6378, 0.1624, 0.6378, 0.1622, 0.6402, 0.1596, 0.6402, 0.1595, 0.6378, 0.1622, 0.6378, 0.1624, 0.6378, 0.1622, 0.6378, 0.1622, 0.6351, 0.1624, 0.6351, 0.1622, 0.6378, 0.1595, 0.6378, 0.1595, 0.6351, 0.1622, 0.6351, 0.1624, 0.6351, 0.1622, 0.6351, 0.1622, 0.6327, 0.1625, 0.6327, 0.1622, 0.6351, 0.1595, 0.6351, 0.1596, 0.6327, 0.1622, 0.6327, 0.1306, 0.6376, 0.1309, 0.6376, 0.1308, 0.64, 0.1306, 0.64, 0.1309, 0.6376, 0.1335, 0.6376, 0.1335, 0.64, 0.1308, 0.64, 0.1306, 0.64, 0.1308, 0.64, 0.1308, 0.6428, 0.1306, 0.6428, 0.1308, 0.64, 0.1335, 0.64, 0.1335, 0.6428, 0.1308, 0.6428, 0.1306, 0.6428, 0.1308, 0.6428, 0.1309, 0.6451, 0.1306, 0.6451, 0.1308, 0.6428, 0.1335, 0.6428, 0.1335, 0.6451, 0.1309, 0.6451, 0.174, 0.6301, 0.1737, 0.6301, 0.1738, 0.6278, 0.1741, 0.6278, 0.1737, 0.6301, 0.171, 0.6301, 0.1712, 0.6278, 0.1738, 0.6278, 0.1741, 0.6278, 0.1738, 0.6278, 0.1738, 0.625, 0.1741, 0.625, 0.1738, 0.6278, 0.1712, 0.6278, 0.1712, 0.625, 0.1738, 0.625, 0.1741, 0.625, 0.1738, 0.625, 0.1737, 0.6226, 0.174, 0.6226, 0.1738, 0.625, 0.1712, 0.625, 0.171, 0.6226, 0.1737, 0.6226, 0.1881, 0.63, 0.1884, 0.63, 0.1883, 0.6324, 0.1881, 0.6324, 0.1884, 0.63, 0.191, 0.63, 0.191, 0.6324, 0.1883, 0.6324, 0.1881, 0.6324, 0.1883, 0.6324, 0.1883, 0.6352, 0.1881, 0.6352, 0.1883, 0.6324, 0.191, 0.6324, 0.191, 0.6352, 0.1883, 0.6352, 0.1881, 0.6352, 0.1883, 0.6352, 0.1884, 0.6375, 0.1881, 0.6375, 0.1883, 0.6352, 0.191, 0.6352, 0.191, 0.6375, 0.1884, 0.6375, 0.1625, 0.662, 0.1639, 0.6596, 0.1645, 0.6602, 0.1633, 0.6622, 0.1625, 0.6647, 0.1625, 0.662, 0.1633, 0.6622, 0.1633, 0.6645, 0.1639, 0.6671, 0.1625, 0.6647, 0.1633, 0.6645, 0.1645, 0.6665, 0.1662, 0.6684, 0.1639, 0.6671, 0.1645, 0.6665, 0.1665, 0.6677, 0.169, 0.6684, 0.1662, 0.6684, 0.1665, 0.6677, 0.1688, 0.6677, 0.1714, 0.6671, 0.169, 0.6684, 0.1688, 0.6677, 0.1708, 0.6665, 0.1727, 0.6647, 0.1714, 0.6671, 0.1708, 0.6665, 0.1719, 0.6645, 0.1727, 0.662, 0.1727, 0.6647, 0.1719, 0.6645, 0.1719, 0.6622, 0.1714, 0.6596, 0.1727, 0.662, 0.1719, 0.6622, 0.1708, 0.6602, 0.169, 0.6582, 0.1714, 0.6596, 0.1708, 0.6602, 0.1688, 0.659, 0.1662, 0.6582, 0.169, 0.6582, 0.1688, 0.659, 0.1665, 0.659, 0.1639, 0.6596, 0.1662, 0.6582, 0.1665, 0.659, 0.1645, 0.6602, 0.1359, 0.6696, 0.136, 0.6676, 0.1414, 0.6674, 0.1413, 0.6696, 0.1359, 0.672, 0.1359, 0.6696, 0.1413, 0.6696, 0.1413, 0.672, 0.136, 0.674, 0.1359, 0.672, 0.1413, 0.672, 0.1414, 0.6742, 0.1846, 0.6721, 0.1846, 0.67, 0.19, 0.6698, 0.19, 0.672, 0.1846, 0.6744, 0.1846, 0.6721, 0.19, 0.672, 0.19, 0.6745, 0.1846, 0.6763, 0.1846, 0.6744, 0.19, 0.6745, 0.19, 0.6766, 0.1679, 0.673, 0.168, 0.675, 0.1626, 0.6752, 0.1625, 0.6731, 0.1679, 0.6707, 0.1679, 0.673, 0.1625, 0.6731, 0.1625, 0.6706, 0.168, 0.6687, 0.1679, 0.6707, 0.1625, 0.6706, 0.1626, 0.6684, 0.1734, 0.6707, 0.1734, 0.6687, 0.1789, 0.6684, 0.1788, 0.6706, 0.1734, 0.673, 0.1734, 0.6707, 0.1788, 0.6706, 0.1788, 0.6731, 0.1734, 0.675, 0.1734, 0.673, 0.1788, 0.6731, 0.1789, 0.6752, 0.1857, 0.592, 0.1837, 0.5921, 0.1837, 0.5834, 0.1857, 0.5834, 0.188, 0.592, 0.1857, 0.592, 0.1857, 0.5834, 0.188, 0.5834, 0.19, 0.5921, 0.188, 0.592, 0.188, 0.5834, 0.19, 0.5834, 0.1136, 0.5824, 0.1135, 0.5804, 0.1222, 0.5803, 0.1222, 0.5823, 0.1136, 0.5847, 0.1136, 0.5824, 0.1222, 0.5823, 0.1223, 0.5845, 0.1137, 0.5867, 0.1136, 0.5847, 0.1223, 0.5845, 0.1223, 0.5865, 0.1312, 0.6596, 0.1332, 0.6597, 0.1332, 0.6684, 0.1312, 0.6683, 0.1289, 0.6596, 0.1312, 0.6596, 0.1312, 0.6683, 0.1289, 0.6683, 0.1269, 0.6597, 0.1289, 0.6596, 0.1289, 0.6683, 0.1269, 0.6684, 0.1383, 0.6127, 0.1384, 0.6107, 0.147, 0.6109, 0.147, 0.6129, 0.1383, 0.615, 0.1383, 0.6127, 0.147, 0.6129, 0.1469, 0.6152, 0.1469, 0.6171, 0.1382, 0.6169, 0.1383, 0.615, 0.1469, 0.6152, 0.1857, 0.5834, 0.1837, 0.5834, 0.1837, 0.5803, 0.1857, 0.5802, 0.188, 0.5834, 0.1857, 0.5834, 0.1857, 0.5802, 0.188, 0.5802, 0.19, 0.5834, 0.188, 0.5834, 0.188, 0.5802, 0.19, 0.5803, 0.1222, 0.5823, 0.1222, 0.5803, 0.1254, 0.5802, 0.1254, 0.5822, 0.1223, 0.5845, 0.1222, 0.5823, 0.1254, 0.5822, 0.1254, 0.5845, 0.1469, 0.6152, 0.147, 0.6129, 0.1502, 0.613, 0.1501, 0.6152, 0.1469, 0.6152, 0.1501, 0.6152, 0.1501, 0.6172, 0.1469, 0.6171, 0.1502, 0.613, 0.147, 0.6129, 0.1482, 0.5836, 0.1502, 0.5833, 0.1637, 0.6508, 0.1625, 0.6528, 0.164, 0.6231, 0.1647, 0.6228, 0.1656, 0.6497, 0.1637, 0.6508, 0.1647, 0.6228, 0.166, 0.6226, 0.1679, 0.6497, 0.1656, 0.6497, 0.166, 0.6226, 0.1675, 0.6226, 0.1699, 0.6508, 0.1679, 0.6497, 0.1675, 0.6226, 0.1688, 0.6228, 0.171, 0.6528, 0.1699, 0.6508, 0.1688, 0.6228, 0.1696, 0.6231, 0.1223, 0.5845, 0.1254, 0.5845, 0.1254, 0.6141, 0.1235, 0.6138, 0.1378, 0.6376, 0.1389, 0.6396, 0.14, 0.6672, 0.1393, 0.6669, 0.1389, 0.6396, 0.1409, 0.6408, 0.1414, 0.6674, 0.14, 0.6672, 0.1409, 0.6408, 0.1432, 0.6408, 0.1429, 0.6674, 0.1414, 0.6674, 0.1432, 0.6408, 0.1452, 0.6396, 0.1442, 0.6672, 0.1429, 0.6674, 0.1452, 0.6396, 0.1463, 0.6376, 0.1449, 0.6669, 0.1442, 0.6672, 0.1502, 0.5833, 0.1482, 0.5836, 0.1378, 0.5808, 0.138, 0.5802, 0.1845, 0.6168, 0.1837, 0.6169, 0.1837, 0.6046, 0.1845, 0.6042, 0.1858, 0.6167, 0.1845, 0.6168, 0.1845, 0.6042, 0.1858, 0.604, 0.1873, 0.6167, 0.1858, 0.6167, 0.1858, 0.604, 0.1873, 0.604, 0.1886, 0.6168, 0.1873, 0.6167, 0.1873, 0.604, 0.1886, 0.6042, 0.1893, 0.617, 0.1886, 0.6168, 0.1886, 0.6042, 0.1893, 0.6046, 0.1235, 0.6138, 0.1254, 0.6141, 0.1133, 0.6172, 0.1131, 0.6166, 0.1213, 0.6597, 0.1221, 0.6599, 0.1221, 0.6707, 0.1213, 0.6703, 0.1221, 0.6599, 0.1234, 0.66, 0.1234, 0.6709, 0.1221, 0.6707, 0.1234, 0.66, 0.1249, 0.6599, 0.1249, 0.6709, 0.1234, 0.6709, 0.1249, 0.6599, 0.1262, 0.6598, 0.1262, 0.6706, 0.1249, 0.6709, 0.1262, 0.6598, 0.1269, 0.6596, 0.1269, 0.6702, 0.1262, 0.6706, 0.1895, 0.6144, 0.1901, 0.6144, 0.1903, 0.6152, 0.1897, 0.6152, 0.1893, 0.6131, 0.1899, 0.6131, 0.1901, 0.6144, 0.1895, 0.6144, 0.1893, 0.6116, 0.1899, 0.6116, 0.1899, 0.6131, 0.1893, 0.6131, 0.1895, 0.6103, 0.1901, 0.6103, 0.1899, 0.6116, 0.1893, 0.6116, 0.1897, 0.6096, 0.1903, 0.6096, 0.1901, 0.6103, 0.1895, 0.6103, 0.1656, 0.6582, 0.1637, 0.6571, 0.1668, 0.654, 0.1679, 0.6582, 0.1656, 0.6582, 0.1668, 0.654, 0.1699, 0.6571, 0.1679, 0.6582, 0.1668, 0.654, 0.171, 0.6551, 0.1699, 0.6571, 0.1668, 0.654, 0.171, 0.6528, 0.171, 0.6551, 0.1668, 0.654, 0.1699, 0.6508, 0.171, 0.6528, 0.1668, 0.654, 0.1679, 0.6497, 0.1699, 0.6508, 0.1668, 0.654, 0.1656, 0.6497, 0.1679, 0.6497, 0.1668, 0.654, 0.1637, 0.6508, 0.1656, 0.6497, 0.1668, 0.654, 0.1625, 0.6528, 0.1637, 0.6508, 0.1668, 0.654, 0.1625, 0.6551, 0.1625, 0.6528, 0.1668, 0.654, 0.1637, 0.6571, 0.1625, 0.6551, 0.1668, 0.654])
me_handle_front_006.materials.append(mat_door_material)
me_handle_front_006.update()
me_cube_413 = bpy.data.meshes.new('Cube.413')
me_cube_413.from_pydata([(0.0, -0.5788, 0.04954), (0.0, -0.5788, 0.02804), (0.0, -0.5788, 0.01095), (0.0, -0.5788, 0.0), (0.0, -0.5788, 0.1043), (0.0, -0.5788, 0.07339), (-2.708e-07, -0.5788, 0.176), (-2.708e-07, -0.5628, 2.133), (-2.708e-07, -0.5788, 2.117), (-2.708e-07, -0.5708, 2.131), (-2.708e-07, -0.5767, 2.125), (0.0, -0.4911, 0.0), (-2.708e-07, 0.0, 2.133), (-2.708e-07, -0.5788, 2.067), (-2.615e-07, 0.0, 2.059), (-2.696e-07, -0.4911, 2.063), (-2.708e-07, -0.4911, 2.133), (0.0, 0.5788, 0.04954), (0.0, 0.5788, 0.02804), (0.0, 0.5788, 0.01095), (0.0, 0.5788, 0.0), (0.0, 0.5788, 0.1043), (0.0, 0.5788, 0.07339), (-2.708e-07, 0.5788, 0.176), (-2.708e-07, 0.5628, 2.133), (-2.708e-07, 0.5788, 2.117), (-2.708e-07, 0.5708, 2.131), (-2.708e-07, 0.5767, 2.125), (0.0, 0.4911, 0.0), (-2.708e-07, 0.5788, 2.067), (-2.696e-07, 0.4911, 2.063), (-2.708e-07, 0.4911, 2.133), (-0.0328, -0.4911, -2.337e-09), (-0.0328, -0.5788, -2.337e-09), (-0.0328, -0.5788, 0.04954), (-0.0328, -0.5788, 0.07339), (-0.0328, -0.5788, 0.02804), (-0.0328, -0.5788, 0.01095), (-0.0328, -0.5788, 0.1043), (-0.0328, -0.5788, 0.176), (-0.0328, -0.4911, 2.063), (-0.0328, -0.5788, 2.117), (-0.0328, -0.5767, 2.125), (-0.0328, -0.5708, 2.131), (-0.0328, -0.5628, 2.133), (-0.0328, -0.4911, 2.133), (-0.0328, -0.5788, 2.067), (-0.0328, 2.646e-15, 2.133), (-0.0328, 2.646e-15, 2.059), (-0.0328, 0.4911, -2.337e-09), (-0.0328, 0.5788, -2.337e-09), (-0.0328, 0.5788, 0.04954), (-0.0328, 0.5788, 0.07339), (-0.0328, 0.5788, 0.02804), (-0.0328, 0.5788, 0.01095), (-0.0328, 0.5788, 0.1043), (-0.0328, 0.5788, 0.176), (-0.0328, 0.4911, 2.063), (-0.0328, 0.5788, 2.117), (-0.0328, 0.5767, 2.125), (-0.0328, 0.5708, 2.131), (-0.0328, 0.5628, 2.133), (-0.0328, 0.4911, 2.133), (-0.0328, 0.5788, 2.067)], [], [(5, 0, 1, 2, 3, 11, 15, 13, 6, 4), (13, 15, 16, 7, 9, 10, 8), (16, 15, 14, 12), (22, 21, 23, 29, 30, 28, 20, 19, 18, 17), (29, 25, 27, 26, 24, 31, 30), (31, 12, 14, 30), (35, 38, 39, 46, 40, 32, 33, 37, 36, 34), (46, 41, 42, 43, 44, 45, 40), (45, 47, 48, 40), (52, 51, 53, 54, 50, 49, 57, 63, 56, 55), (63, 57, 62, 61, 60, 59, 58), (62, 57, 48, 47), (22, 52, 55, 21), (16, 45, 44, 7), (21, 55, 56, 23), (13, 46, 39, 6), (30, 57, 49, 28), (8, 41, 46, 13), (3, 33, 32, 11), (25, 58, 59, 27), (5, 35, 34, 0), (27, 59, 60, 26), (0, 34, 36, 1), (26, 60, 61, 24), (15, 40, 48, 14), (1, 36, 37, 2), (24, 61, 62, 31), (12, 47, 45, 16), (2, 37, 33, 3), (23, 56, 63, 29), (4, 38, 35, 5), (29, 63, 58, 25), (28, 49, 50, 20), (6, 39, 38, 4), (17, 51, 52, 22), (11, 32, 40, 15), (14, 48, 57, 30), (18, 53, 51, 17), (10, 42, 41, 8), (31, 62, 47, 12), (19, 54, 53, 18), (9, 43, 42, 10), (20, 50, 54, 19), (7, 44, 43, 9)])
_uv = me_cube_413.uv_layers.new(name='UVMap')
_uv.uv.foreach_set('vector', [0.01794, 0.03053, 0.01794, 0.0244, 0.01794, 0.01887, 0.01794, 0.01448, 0.01794, 0.01166, 0.04049, 0.01166, 0.04049, 0.5419, 0.01794, 0.543, 0.01794, 0.05691, 0.01794, 0.03846, 0.01794, 0.543, 0.04049, 0.5419, 0.04049, 0.5599, 0.02205, 0.5599, 0.02, 0.5594, 0.01849, 0.5579, 0.01794, 0.5558, 0.04049, 0.5599, 0.04049, 0.5419, 0.1667, 0.541, 0.1667, 0.5599, 0.3155, 0.03053, 0.3155, 0.03846, 0.3155, 0.05691, 0.3155, 0.543, 0.293, 0.5419, 0.293, 0.01166, 0.3155, 0.01166, 0.3155, 0.01448, 0.3155, 0.01887, 0.3155, 0.0244, 0.3155, 0.543, 0.3155, 0.5558, 0.315, 0.5579, 0.3135, 0.5594, 0.3114, 0.5599, 0.293, 0.5599, 0.293, 0.5419, 0.293, 0.5599, 0.1667, 0.5599, 0.1667, 0.541, 0.293, 0.5419, 0.3155, 0.5411, 0.3155, 0.5331, 0.3155, 0.5147, 0.3155, 0.02861, 0.3381, 0.0297, 0.3381, 0.5599, 0.3155, 0.5599, 0.3155, 0.5571, 0.3155, 0.5527, 0.3155, 0.5472, 0.3155, 0.02861, 0.3155, 0.01577, 0.3161, 0.01372, 0.3176, 0.01221, 0.3196, 0.01166, 0.3381, 0.01166, 0.3381, 0.0297, 0.3381, 0.01166, 0.4643, 0.01166, 0.4643, 0.03054, 0.3381, 0.0297, 0.6131, 0.5411, 0.6131, 0.5472, 0.6131, 0.5527, 0.6131, 0.5571, 0.6131, 0.5599, 0.5906, 0.5599, 0.5906, 0.0297, 0.6131, 0.02861, 0.6131, 0.5147, 0.6131, 0.5331, 0.6131, 0.02861, 0.5906, 0.0297, 0.5906, 0.01166, 0.609, 0.01166, 0.6111, 0.01221, 0.6126, 0.01372, 0.6131, 0.01577, 0.5906, 0.01166, 0.5906, 0.0297, 0.4643, 0.03054, 0.4643, 0.01166, 0.9548, 0.03053, 0.9633, 0.03053, 0.9633, 0.03846, 0.9548, 0.03846, 0.05034, 0.8465, 0.05856, 0.8465, 0.05856, 0.8645, 0.05034, 0.8645, 0.9548, 0.03846, 0.9633, 0.03846, 0.9633, 0.05691, 0.9548, 0.05691, 0.9548, 0.543, 0.9464, 0.543, 0.9464, 0.05691, 0.9548, 0.05691, 0.9801, 0.5419, 0.9717, 0.5419, 0.9717, 0.01166, 0.9801, 0.01166, 0.9548, 0.5558, 0.9464, 0.5558, 0.9464, 0.543, 0.9548, 0.543, 0.1213, 0.6596, 0.1131, 0.6596, 0.1131, 0.6376, 0.1213, 0.6376, 0.9548, 0.5558, 0.9633, 0.5558, 0.9633, 0.5579, 0.9548, 0.5579, 0.9548, 0.03053, 0.9464, 0.03053, 0.9464, 0.0244, 0.9548, 0.0244, 0.9548, 0.5579, 0.9633, 0.5579, 0.9633, 0.5594, 0.9548, 0.5594, 0.9548, 0.0244, 0.9464, 0.0244, 0.9464, 0.01887, 0.9548, 0.01887, 0.05034, 0.5802, 0.05856, 0.5802, 0.05856, 0.5822, 0.05034, 0.5822, 0.07664, 0.8265, 0.06842, 0.8265, 0.06842, 0.7034, 0.07664, 0.7034, 0.9548, 0.01887, 0.9464, 0.01887, 0.9464, 0.01448, 0.9548, 0.01448, 0.05034, 0.5822, 0.05856, 0.5822, 0.05856, 0.6002, 0.05034, 0.6002, 0.05034, 0.7234, 0.05856, 0.7234, 0.05856, 0.8465, 0.05034, 0.8465, 0.9548, 0.01448, 0.9464, 0.01448, 0.9464, 0.01166, 0.9548, 0.01166, 0.9548, 0.05691, 0.9633, 0.05691, 0.9633, 0.543, 0.9548, 0.543, 0.9548, 0.03846, 0.9464, 0.03846, 0.9464, 0.03053, 0.9548, 0.03053, 0.9548, 0.543, 0.9633, 0.543, 0.9633, 0.5558, 0.9548, 0.5558, 0.1296, 0.6596, 0.1213, 0.6596, 0.1213, 0.6376, 0.1296, 0.6376, 0.9548, 0.05691, 0.9464, 0.05691, 0.9464, 0.03846, 0.9548, 0.03846, 0.9548, 0.0244, 0.9633, 0.0244, 0.9633, 0.03053, 0.9548, 0.03053, 0.9633, 0.01166, 0.9717, 0.01166, 0.9717, 0.5419, 0.9633, 0.5419, 0.07664, 0.7034, 0.06842, 0.7034, 0.06842, 0.5802, 0.07664, 0.5802, 0.9548, 0.01887, 0.9633, 0.01887, 0.9633, 0.0244, 0.9548, 0.0244, 0.9548, 0.5579, 0.9464, 0.5579, 0.9464, 0.5558, 0.9548, 0.5558, 0.05034, 0.6002, 0.05856, 0.6002, 0.05856, 0.7234, 0.05034, 0.7234, 0.9548, 0.01448, 0.9633, 0.01448, 0.9633, 0.01887, 0.9548, 0.01887, 0.9548, 0.5594, 0.9464, 0.5594, 0.9464, 0.5579, 0.9548, 0.5579, 0.9548, 0.01166, 0.9633, 0.01166, 0.9633, 0.01448, 0.9548, 0.01448, 0.05034, 0.8645, 0.05856, 0.8645, 0.05856, 0.8665, 0.05034, 0.8665])
me_cube_413.materials.append(mat_door_material)
me_cube_413.use_mirror_vertex_groups = False
me_cube_413.update()
me_doorfrane_007 = bpy.data.meshes.new('DoorFrane.007')
me_doorfrane_007.from_pydata([(-0.4911, -0.02619, 0.0), (-0.4911, 0.05238, 0.0), (-0.4125, 0.05238, 0.0), (-0.4911, -0.02619, 2.063), (-0.4911, 0.05238, 2.063), (0.4911, 0.05238, 2.063), (0.4911, -0.02619, 2.063), (-0.4125, 0.05238, 1.984), (0.4911, -0.02619, 0.0), (0.4911, 0.05238, 0.0), (0.4125, 0.0131, 1.984), (-0.4125, 0.0131, 1.984), (-0.4125, 0.0131, 0.0), (-0.3929, 0.0131, 1.984), (-0.3929, 0.0131, 0.0), (-0.3929, 0.05238, 1.984), (-0.3929, 0.05238, 0.0), (0.4125, 0.0131, 0.0), (0.4125, 0.05238, 1.984), (0.4125, 0.05238, 0.0), (0.3929, 0.05238, 0.0), (0.3929, 0.0131, 0.0), (0.3929, 0.05238, 1.984), (0.3929, 0.0131, 1.964), (0.3929, 0.0131, 1.984), (-0.3929, 0.05238, 1.964), (-0.3929, 0.0131, 1.964), (0.3929, 0.05238, 1.964), (0.4156, -0.02619, 1.987), (0.4125, -0.02315, 1.984), (0.4156, -0.02619, 0.0), (0.4125, -0.02315, 0.0), (-0.4125, -0.02315, 1.984), (-0.4156, -0.02619, 1.987), (-0.4125, -0.02315, 0.0), (-0.4156, -0.02619, 0.0)], [], [(3, 4, 1, 0), (32, 11, 10, 29), (4, 3, 6, 5), (8, 9, 5, 6), (33, 3, 0, 35), (15, 13, 14, 16), (9, 19, 18, 5), (11, 32, 34, 12), (29, 10, 17, 31), (11, 12, 14, 13), (4, 7, 2, 1), (25, 27, 23, 26), (30, 8, 6, 28), (7, 4, 5, 18), (12, 2, 16, 14), (15, 16, 2, 7), (24, 21, 17, 10), (24, 22, 20, 21), (21, 20, 19, 17), (18, 19, 20, 22), (25, 15, 22, 27), (13, 26, 23, 24), (7, 18, 22), (29, 31, 30, 28), (33, 35, 34, 32), (28, 33, 32, 29), (28, 6, 3, 33)])
_uv = me_doorfrane_007.uv_layers.new(name='UVMap')
_uv.uv.foreach_set('vector', [0.906, 0.5419, 0.8858, 0.5419, 0.8858, 0.01166, 0.906, 0.01166, 0.06765, 0.7879, 0.05856, 0.7879, 0.05856, 0.581, 0.06765, 0.581, 0.05034, 0.8265, 0.03063, 0.8265, 0.03063, 0.5802, 0.05034, 0.5802, 0.8656, 0.01166, 0.8858, 0.01166, 0.8858, 0.5419, 0.8656, 0.5419, 0.6325, 0.5225, 0.6131, 0.5419, 0.6131, 0.01166, 0.6325, 0.01166, 0.9464, 0.5217, 0.9363, 0.5217, 0.9363, 0.01166, 0.9464, 0.01166, 0.9927, 0.5778, 0.9927, 0.598, 0.4827, 0.598, 0.4625, 0.5778, 0.9161, 0.01244, 0.9254, 0.01244, 0.9254, 0.5225, 0.9161, 0.5225, 0.9153, 0.5217, 0.906, 0.5217, 0.906, 0.01166, 0.9153, 0.01166, 0.9887, 0.5217, 0.9887, 0.01166, 0.9938, 0.01166, 0.9938, 0.5217, 0.4625, 0.8303, 0.4827, 0.8101, 0.9927, 0.8101, 0.9927, 0.8303, 0.08649, 0.5802, 0.08649, 0.7773, 0.07664, 0.7773, 0.07664, 0.5802, 0.8462, 0.01166, 0.8656, 0.01166, 0.8656, 0.5419, 0.8462, 0.5225, 0.4827, 0.8101, 0.4625, 0.8303, 0.4625, 0.5778, 0.4827, 0.598, 0.1463, 0.6773, 0.1463, 0.6674, 0.1513, 0.6674, 0.1513, 0.6773, 0.4827, 0.805, 0.9927, 0.805, 0.9927, 0.8101, 0.4827, 0.8101, 0.9938, 0.5217, 0.9938, 0.01166, 0.9988, 0.01166, 0.9988, 0.5217, 0.9363, 0.5217, 0.9262, 0.5217, 0.9262, 0.01166, 0.9363, 0.01166, 0.1414, 0.6773, 0.1414, 0.6674, 0.1463, 0.6674, 0.1463, 0.6773, 0.4827, 0.598, 0.9927, 0.598, 0.9927, 0.603, 0.4827, 0.603, 0.1082, 0.7773, 0.1032, 0.7773, 0.1032, 0.5802, 0.1082, 0.5802, 0.1082, 0.5802, 0.1131, 0.5802, 0.1131, 0.7773, 0.1082, 0.7773, 0.3155, 0.5599, 0.3155, 0.5599, 0.3155, 0.5599, 0.9153, 0.5217, 0.9153, 0.01166, 0.9161, 0.01166, 0.9161, 0.5225, 0.9262, 0.01166, 0.9262, 0.5225, 0.9254, 0.5225, 0.9254, 0.01244, 0.06842, 0.5802, 0.06842, 0.7887, 0.06765, 0.7879, 0.06765, 0.581, 0.8462, 0.5225, 0.8656, 0.5419, 0.6131, 0.5419, 0.6325, 0.5225])
me_doorfrane_007.materials.append(mat_door_material)
me_doorfrane_007.update()
me_cube_414 = bpy.data.meshes.new('Cube.414')
me_cube_414.from_pydata([(-0.2801, -0.4758, -0.8692), (-0.2801, -0.4758, 0.7444), (-0.2801, 0.4758, -0.8692), (-0.2801, 0.4758, 0.7444), (-0.06347, -0.4758, -0.8692), (-0.06347, -0.4758, 0.7444), (-0.06347, 0.4758, -0.8692), (-0.06347, 0.4758, 0.7444)], [], [(0, 1, 3, 2), (2, 3, 7, 6), (6, 7, 5, 4), (4, 5, 1, 0), (2, 6, 4, 0), (7, 3, 1, 5)])
_uv = me_cube_414.uv_layers.new(name='UVMap')
_uv.uv.foreach_set('vector', [0.375, 0.0, 0.625, 0.0, 0.625, 0.25, 0.375, 0.25, 0.375, 0.25, 0.625, 0.25, 0.625, 0.5, 0.375, 0.5, 0.375, 0.5, 0.625, 0.5, 0.625, 0.75, 0.375, 0.75, 0.375, 0.75, 0.625, 0.75, 0.625, 1.0, 0.375, 1.0, 0.125, 0.5, 0.375, 0.5, 0.375, 0.75, 0.125, 0.75, 0.625, 0.5, 0.875, 0.5, 0.875, 0.75, 0.625, 0.75])
me_cube_414.materials.append(mat_triggerdbug_culled)
me_cube_414.update()
me_cube_415 = bpy.data.meshes.new('Cube.415')
me_cube_415.from_pydata([(-0.4374, 1.444, -2.388), (-0.4374, 1.444, 0.071), (-0.07478, 1.444, -2.388), (-0.07478, 1.444, 0.071), (-0.4374, 1.204, -2.388), (-0.4374, 1.204, 0.071), (-0.07478, 1.204, 0.071), (-0.07478, 1.204, -2.388)], [], [(2, 0, 1, 3), (7, 6, 5, 4), (3, 6, 7, 2), (2, 7, 4, 0), (0, 4, 5, 1), (1, 5, 6, 3)])
_uv = me_cube_415.uv_layers.new(name='UVMap')
_uv.uv.foreach_set('vector', [0.375, 0.75, 0.375, 1.0, 0.625, 1.0, 0.625, 0.75, 0.375, 0.75, 0.625, 0.75, 0.625, 1.0, 0.375, 1.0, 0.625, 0.75, 0.625, 0.75, 0.375, 0.75, 0.375, 0.75, 0.375, 0.75, 0.375, 0.75, 0.375, 1.0, 0.375, 1.0, 0.375, 1.0, 0.375, 1.0, 0.625, 1.0, 0.625, 1.0, 0.625, 1.0, 0.625, 1.0, 0.625, 0.75, 0.625, 0.75])
me_cube_415.materials.append(mat_innviscollider)
me_cube_415.update()
me_cube_416 = bpy.data.meshes.new('Cube.416')
me_cube_416.from_pydata([(-0.4374, 1.235, -2.388), (-0.4374, 1.235, 0.071), (-0.07478, 1.235, -2.388), (-0.07478, 1.235, 0.071), (-0.4374, 0.9162, -2.388), (-0.4374, 0.9162, 0.071), (-0.07478, 0.9162, 0.071), (-0.07478, 0.9162, -2.388)], [], [(2, 0, 1, 3), (7, 6, 5, 4), (3, 6, 7, 2), (2, 7, 4, 0), (0, 4, 5, 1), (1, 5, 6, 3)])
_uv = me_cube_416.uv_layers.new(name='UVMap')
_uv.uv.foreach_set('vector', [0.375, 0.75, 0.375, 1.0, 0.625, 1.0, 0.625, 0.75, 0.375, 0.75, 0.625, 0.75, 0.625, 1.0, 0.375, 1.0, 0.625, 0.75, 0.625, 0.75, 0.375, 0.75, 0.375, 0.75, 0.375, 0.75, 0.375, 0.75, 0.375, 1.0, 0.375, 1.0, 0.375, 1.0, 0.375, 1.0, 0.625, 1.0, 0.625, 1.0, 0.625, 1.0, 0.625, 1.0, 0.625, 0.75, 0.625, 0.75])
me_cube_416.materials.append(mat_innviscollider)
me_cube_416.update()
me_cube_417 = bpy.data.meshes.new('Cube.417')
me_cube_417.from_pydata([(-0.4491, 1.341e-07, -2.388), (0.1344, 1.341e-07, -2.388), (-0.4491, -1.064, -2.388), (0.1344, -1.064, -2.388)], [], [(1, 0, 2, 3)])
_uv = me_cube_417.uv_layers.new(name='UVMap')
_uv.uv.foreach_set('vector', [0.0, 0.0, 0.0, 0.0, 0.0, 0.0, 0.0, 0.0])
me_cube_417.materials.append(mat_innviscollider)
me_cube_417.update()
arm_armature_008 = bpy.data.armatures.new('Armature.008')  # bones are not reproduced

# ---- objects
ob_door_006 = bpy.data.objects.new('Door.006', me_door_006)
ob_handle_back_005 = bpy.data.objects.new('Handle_Back.005', me_handle_back_006)
ob_handle_front_005 = bpy.data.objects.new('Handle_Front.005', me_handle_front_006)
ob_doorouterframe_005 = bpy.data.objects.new('DoorOuterFrame.005', me_cube_413)
ob_doorarma_005 = bpy.data.objects.new('DoorArma.005', arm_armature_008)
ob_doorframe_006 = bpy.data.objects.new('DoorFrame.006', me_doorfrane_007)
ob_collidoorclicktarget_003 = bpy.data.objects.new('ColliDoorClickTarget.003', me_cube_414)
ob_collidoorleft_003 = bpy.data.objects.new('ColliDoorLeft.003', me_cube_415)
ob_collidoorright_003 = bpy.data.objects.new('ColliDoorRight.003', me_cube_416)
ob_collidoorthreshold_003 = bpy.data.objects.new('ColliDoorThreshold.003', me_cube_417)

# ---- transforms, parenting, visibility, modifiers, constraints
ob_door_006.parent = ob_doorarma_005
ob_door_006.matrix_parent_inverse = Matrix(((-0.9777, -0.2097, 0.0, -5.211), (0.0, -0.0, 1.0, -1.036), (-0.2097, 0.9777, 0.0, -0.5087), (-0.0, -0.0, -0.0, 1.0)))
ob_door_006.location = (-5.202, -0.5956, 0.68)
ob_door_006.rotation_euler = (0.0, 0.0, -2.93)
ob_door_006.lock_location = (True, True, True)
ob_door_006.lock_rotation = (True, True, False)
ob_handle_back_005.parent = ob_doorarma_005
ob_handle_back_005.matrix_parent_inverse = Matrix(((-0.3162, -0.06782, -0.9463, -0.6775), (-0.9252, -0.1985, 0.3234, -4.971), (-0.2097, 0.9777, -1.267e-07, -0.5052), (0.0, 0.0, 0.0, 1.0)))
ob_handle_back_005.location = (-4.586, -0.4664, 0.8497)
ob_handle_back_005.rotation_euler = (1.03e-06, 1.242, 3.353)
ob_handle_back_005.lock_rotation = (True, False, True)
_m = ob_handle_back_005.modifiers.new('Subdivision', 'SUBSURF')
_m.levels = 2
ob_handle_front_005.parent = ob_doorarma_005
ob_handle_front_005.matrix_parent_inverse = Matrix(((-0.3162, -0.06782, -0.9463, -0.6775), (-0.9252, -0.1985, 0.3234, -4.971), (-0.2097, 0.9777, -1.267e-07, -0.5052), (0.0, 0.0, 0.0, 1.0)))
ob_handle_front_005.location = (-4.581, -0.4895, 0.8497)
ob_handle_front_005.rotation_euler = (3.142, 1.242, -2.93)
ob_handle_front_005.lock_rotation = (True, False, True)
_m = ob_handle_front_005.modifiers.new('Subdivision', 'SUBSURF')
_m.levels = 2
ob_doorouterframe_005.location = (0.532, -0.0262, -0.1043)
ob_doorouterframe_005.rotation_euler = (0.0, -0.0, 3.142)
ob_doorouterframe_005.lock_rotations_4d = False
ob_doorouterframe_005.empty_display_type = 'ARROWS'
ob_doorouterframe_005.lineart.crease_threshold = 0.0
ob_doorarma_005.location = (0.5103, -0.4367, 1.067)
ob_doorarma_005.rotation_euler = (0.0, -0.0, 3.142)
ob_doorframe_006.location = (0.532, -0.02638, -0.1043)
ob_doorframe_006.rotation_euler = (0.0, -0.0, 1.571)
ob_doorframe_006.lock_rotation = (True, True, True)
ob_collidoorclicktarget_003.location = (0.02317, -0.004414, 1.043)
ob_collidoorclicktarget_003.rotation_euler = (0.0, -0.0, 3.142)
ob_collidoorleft_003.location = (0.09459, 1.776, 2.28)
ob_collidoorleft_003.rotation_euler = (0.0, -0.0, 3.142)
ob_collidoorright_003.location = (0.09459, 0.5479, 2.28)
ob_collidoorright_003.rotation_euler = (0.0, -0.0, 3.142)
ob_collidoorthreshold_003.location = (0.09459, -0.5115, 2.28)
ob_collidoorthreshold_003.rotation_euler = (0.0, -0.0, 3.142)

# ---- collection membership
col_dooro_f_001.objects.link(ob_door_006)
col_dooro_f_001.objects.link(ob_handle_back_005)
col_dooro_f_001.objects.link(ob_handle_front_005)
col_dooro_f_001.objects.link(ob_doorouterframe_005)
col_dooro_f_001.objects.link(ob_doorarma_005)
col_dooro_f_001.objects.link(ob_doorframe_006)
col_colliders_015.objects.link(ob_collidoorclicktarget_003)
col_colliders_015.objects.link(ob_collidoorleft_003)
col_colliders_015.objects.link(ob_collidoorright_003)
col_colliders_015.objects.link(ob_collidoorthreshold_003)

# ---- scene / render settings (as saved in the file)
scene.frame_start = 1; scene.frame_end = 20; scene.frame_set(1)
scene.render.engine = 'BLENDER_EEVEE_NEXT'
scene.render.fps = 25
scene.cycles.sampling_pattern = 'TABULATED_SOBOL'
scene.cycles.use_light_tree = False
scene.view_settings.view_transform = 'Filmic'
bpy.context.view_layer.update()

# ---- added for rendering (the .blend has no active camera and no usable light): camera, sun
cam_auto = bpy.data.cameras.new('AutoCamera')
cam_auto.lens = 50.0
cam_auto.sensor_width = 36.0
cam_auto.clip_end = 1000.0
ob_auto_camera = bpy.data.objects.new('AutoCamera', cam_auto)
scene.collection.objects.link(ob_auto_camera)
ob_auto_camera.location = (2.91027, -3.20791, 3.22172)
ob_auto_camera.rotation_euler = (1.09748, -7.21219e-08, 0.694738)
scene.camera = ob_auto_camera
light_auto_sun = bpy.data.lights.new('AutoSun', 'SUN')
light_auto_sun.energy = 3.0
light_auto_sun.angle = 0.0523599
ob_auto_sun = bpy.data.objects.new('AutoSun', light_auto_sun)
scene.collection.objects.link(ob_auto_sun)
ob_auto_sun.rotation_euler = (0.872665, 0.174533, 0.523599)
bpy.context.view_layer.update()
